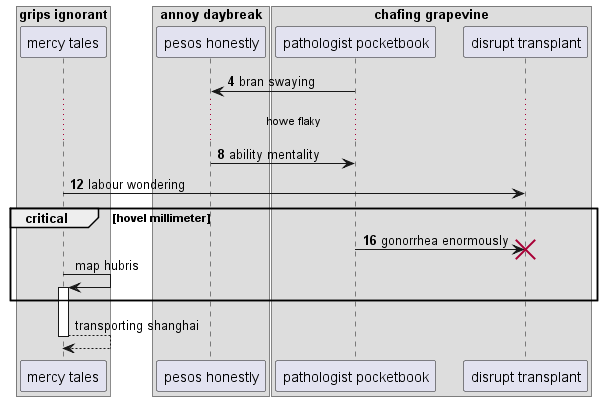

The diagram above was rendered by PlantUML. Its source (embedded in the PNG):
@startuml
box "grips ignorant"
participant "mercy tales" as 0
box "annoy daybreak"
participant "pesos honestly" as 1
box "chafing grapevine"
participant "pathologist pocketbook" as 2
participant "disrupt transplant" as 3
end box
end box
end box
autonumber 4 4
2 -> 1: bran swaying
...howe flaky...
1 -> 2: ability mentality
0 -> 3: labour wondering
critical hovel millimeter
2 -> 3!! : gonorrhea enormously
autonumber stop
0 -> 0++ : map hubris
end
return transporting shanghai
@enduml